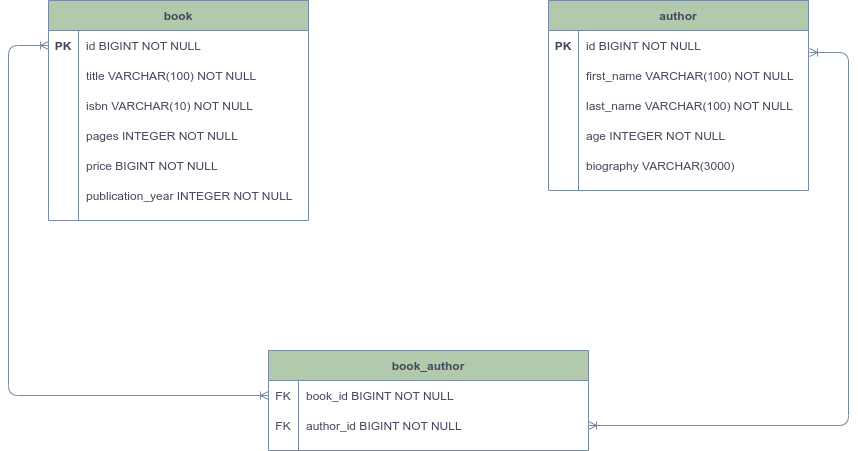

The diagram above was exported from draw.io. Its source (the exported page's mxGraphModel, read from the mxfile embedded in the PNG):
<mxGraphModel dx="1422" dy="774" grid="1" gridSize="10" guides="1" tooltips="1" connect="1" arrows="1" fold="1" page="1" pageScale="1" pageWidth="1169" pageHeight="827" math="0" shadow="0">
  <root>
    <mxCell id="0" />
    <mxCell id="1" parent="0" />
    <mxCell id="DzEWujAE1lmfltK95HPj-129" value="author" style="shape=table;startSize=30;container=1;collapsible=1;childLayout=tableLayout;fixedRows=1;rowLines=0;fontStyle=1;align=center;resizeLast=1;fillColor=#B2C9AB;strokeColor=#788AA3;fontColor=#46495D;" vertex="1" parent="1">
      <mxGeometry x="660" y="150" width="260" height="190" as="geometry" />
    </mxCell>
    <mxCell id="DzEWujAE1lmfltK95HPj-130" value="" style="shape=partialRectangle;collapsible=0;dropTarget=0;pointerEvents=0;fillColor=none;points=[[0,0.5],[1,0.5]];portConstraint=eastwest;top=0;left=0;right=0;bottom=0;strokeColor=#788AA3;fontColor=#46495D;" vertex="1" parent="DzEWujAE1lmfltK95HPj-129">
      <mxGeometry y="30" width="260" height="30" as="geometry" />
    </mxCell>
    <mxCell id="DzEWujAE1lmfltK95HPj-131" value="PK" style="shape=partialRectangle;overflow=hidden;connectable=0;fillColor=none;top=0;left=0;bottom=0;right=0;strokeColor=#788AA3;fontColor=#46495D;fontStyle=1" vertex="1" parent="DzEWujAE1lmfltK95HPj-130">
      <mxGeometry width="30" height="30" as="geometry" />
    </mxCell>
    <mxCell id="DzEWujAE1lmfltK95HPj-132" value="id BIGINT NOT NULL" style="shape=partialRectangle;overflow=hidden;connectable=0;fillColor=none;top=0;left=0;bottom=0;right=0;align=left;spacingLeft=6;strokeColor=#788AA3;fontColor=#46495D;" vertex="1" parent="DzEWujAE1lmfltK95HPj-130">
      <mxGeometry x="30" width="230" height="30" as="geometry" />
    </mxCell>
    <mxCell id="DzEWujAE1lmfltK95HPj-133" value="" style="shape=partialRectangle;collapsible=0;dropTarget=0;pointerEvents=0;fillColor=none;points=[[0,0.5],[1,0.5]];portConstraint=eastwest;top=0;left=0;right=0;bottom=0;strokeColor=#788AA3;fontColor=#46495D;" vertex="1" parent="DzEWujAE1lmfltK95HPj-129">
      <mxGeometry y="60" width="260" height="30" as="geometry" />
    </mxCell>
    <mxCell id="DzEWujAE1lmfltK95HPj-134" value="" style="shape=partialRectangle;overflow=hidden;connectable=0;fillColor=none;top=0;left=0;bottom=0;right=0;strokeColor=#788AA3;fontColor=#46495D;" vertex="1" parent="DzEWujAE1lmfltK95HPj-133">
      <mxGeometry width="30" height="30" as="geometry" />
    </mxCell>
    <mxCell id="DzEWujAE1lmfltK95HPj-135" value="first_name VARCHAR(100) NOT NULL" style="shape=partialRectangle;overflow=hidden;connectable=0;fillColor=none;top=0;left=0;bottom=0;right=0;align=left;spacingLeft=6;strokeColor=#788AA3;fontColor=#46495D;" vertex="1" parent="DzEWujAE1lmfltK95HPj-133">
      <mxGeometry x="30" width="230" height="30" as="geometry" />
    </mxCell>
    <mxCell id="DzEWujAE1lmfltK95HPj-136" value="" style="shape=partialRectangle;collapsible=0;dropTarget=0;pointerEvents=0;fillColor=none;points=[[0,0.5],[1,0.5]];portConstraint=eastwest;top=0;left=0;right=0;bottom=0;strokeColor=#788AA3;fontColor=#46495D;" vertex="1" parent="DzEWujAE1lmfltK95HPj-129">
      <mxGeometry y="90" width="260" height="30" as="geometry" />
    </mxCell>
    <mxCell id="DzEWujAE1lmfltK95HPj-137" value="" style="shape=partialRectangle;overflow=hidden;connectable=0;fillColor=none;top=0;left=0;bottom=0;right=0;strokeColor=#788AA3;fontColor=#46495D;" vertex="1" parent="DzEWujAE1lmfltK95HPj-136">
      <mxGeometry width="30" height="30" as="geometry" />
    </mxCell>
    <mxCell id="DzEWujAE1lmfltK95HPj-138" value="last_name VARCHAR(100) NOT NULL" style="shape=partialRectangle;overflow=hidden;connectable=0;fillColor=none;top=0;left=0;bottom=0;right=0;align=left;spacingLeft=6;strokeColor=#788AA3;fontColor=#46495D;" vertex="1" parent="DzEWujAE1lmfltK95HPj-136">
      <mxGeometry x="30" width="230" height="30" as="geometry" />
    </mxCell>
    <mxCell id="DzEWujAE1lmfltK95HPj-139" value="" style="shape=partialRectangle;collapsible=0;dropTarget=0;pointerEvents=0;fillColor=none;points=[[0,0.5],[1,0.5]];portConstraint=eastwest;top=0;left=0;right=0;bottom=0;strokeColor=#788AA3;fontColor=#46495D;" vertex="1" parent="DzEWujAE1lmfltK95HPj-129">
      <mxGeometry y="120" width="260" height="30" as="geometry" />
    </mxCell>
    <mxCell id="DzEWujAE1lmfltK95HPj-140" value="" style="shape=partialRectangle;overflow=hidden;connectable=0;fillColor=none;top=0;left=0;bottom=0;right=0;strokeColor=#788AA3;fontColor=#46495D;" vertex="1" parent="DzEWujAE1lmfltK95HPj-139">
      <mxGeometry width="30" height="30" as="geometry" />
    </mxCell>
    <mxCell id="DzEWujAE1lmfltK95HPj-141" value="age INTEGER NOT NULL" style="shape=partialRectangle;overflow=hidden;connectable=0;fillColor=none;top=0;left=0;bottom=0;right=0;align=left;spacingLeft=6;strokeColor=#788AA3;fontColor=#46495D;" vertex="1" parent="DzEWujAE1lmfltK95HPj-139">
      <mxGeometry x="30" width="230" height="30" as="geometry" />
    </mxCell>
    <mxCell id="DzEWujAE1lmfltK95HPj-142" value="" style="shape=partialRectangle;collapsible=0;dropTarget=0;pointerEvents=0;fillColor=none;points=[[0,0.5],[1,0.5]];portConstraint=eastwest;top=0;left=0;right=0;bottom=0;strokeColor=#788AA3;fontColor=#46495D;" vertex="1" parent="DzEWujAE1lmfltK95HPj-129">
      <mxGeometry y="150" width="260" height="30" as="geometry" />
    </mxCell>
    <mxCell id="DzEWujAE1lmfltK95HPj-143" value="" style="shape=partialRectangle;overflow=hidden;connectable=0;fillColor=none;top=0;left=0;bottom=0;right=0;strokeColor=#788AA3;fontColor=#46495D;" vertex="1" parent="DzEWujAE1lmfltK95HPj-142">
      <mxGeometry width="30" height="30" as="geometry" />
    </mxCell>
    <mxCell id="DzEWujAE1lmfltK95HPj-144" value="biography VARCHAR(3000)" style="shape=partialRectangle;overflow=hidden;connectable=0;fillColor=none;top=0;left=0;bottom=0;right=0;align=left;spacingLeft=6;strokeColor=#788AA3;fontColor=#46495D;" vertex="1" parent="DzEWujAE1lmfltK95HPj-142">
      <mxGeometry x="30" width="230" height="30" as="geometry" />
    </mxCell>
    <mxCell id="DzEWujAE1lmfltK95HPj-145" value="book" style="shape=table;startSize=30;container=1;collapsible=1;childLayout=tableLayout;fixedRows=1;rowLines=0;fontStyle=1;align=center;resizeLast=1;fillColor=#B2C9AB;strokeColor=#788AA3;fontColor=#46495D;" vertex="1" parent="1">
      <mxGeometry x="160" y="150" width="260" height="220" as="geometry" />
    </mxCell>
    <mxCell id="DzEWujAE1lmfltK95HPj-146" value="" style="shape=partialRectangle;collapsible=0;dropTarget=0;pointerEvents=0;fillColor=none;points=[[0,0.5],[1,0.5]];portConstraint=eastwest;top=0;left=0;right=0;bottom=0;strokeColor=#788AA3;fontColor=#46495D;" vertex="1" parent="DzEWujAE1lmfltK95HPj-145">
      <mxGeometry y="30" width="260" height="30" as="geometry" />
    </mxCell>
    <mxCell id="DzEWujAE1lmfltK95HPj-147" value="PK" style="shape=partialRectangle;overflow=hidden;connectable=0;fillColor=none;top=0;left=0;bottom=0;right=0;strokeColor=#788AA3;fontColor=#46495D;fontStyle=1" vertex="1" parent="DzEWujAE1lmfltK95HPj-146">
      <mxGeometry width="30" height="30" as="geometry" />
    </mxCell>
    <mxCell id="DzEWujAE1lmfltK95HPj-148" value="id BIGINT NOT NULL" style="shape=partialRectangle;overflow=hidden;connectable=0;fillColor=none;top=0;left=0;bottom=0;right=0;align=left;spacingLeft=6;strokeColor=#788AA3;fontColor=#46495D;" vertex="1" parent="DzEWujAE1lmfltK95HPj-146">
      <mxGeometry x="30" width="230" height="30" as="geometry" />
    </mxCell>
    <mxCell id="DzEWujAE1lmfltK95HPj-149" value="" style="shape=partialRectangle;collapsible=0;dropTarget=0;pointerEvents=0;fillColor=none;points=[[0,0.5],[1,0.5]];portConstraint=eastwest;top=0;left=0;right=0;bottom=0;strokeColor=#788AA3;fontColor=#46495D;" vertex="1" parent="DzEWujAE1lmfltK95HPj-145">
      <mxGeometry y="60" width="260" height="30" as="geometry" />
    </mxCell>
    <mxCell id="DzEWujAE1lmfltK95HPj-150" value="" style="shape=partialRectangle;overflow=hidden;connectable=0;fillColor=none;top=0;left=0;bottom=0;right=0;strokeColor=#788AA3;fontColor=#46495D;" vertex="1" parent="DzEWujAE1lmfltK95HPj-149">
      <mxGeometry width="30" height="30" as="geometry" />
    </mxCell>
    <mxCell id="DzEWujAE1lmfltK95HPj-151" value="title VARCHAR(100) NOT NULL" style="shape=partialRectangle;overflow=hidden;connectable=0;fillColor=none;top=0;left=0;bottom=0;right=0;align=left;spacingLeft=6;strokeColor=#788AA3;fontColor=#46495D;" vertex="1" parent="DzEWujAE1lmfltK95HPj-149">
      <mxGeometry x="30" width="230" height="30" as="geometry" />
    </mxCell>
    <mxCell id="DzEWujAE1lmfltK95HPj-152" value="" style="shape=partialRectangle;collapsible=0;dropTarget=0;pointerEvents=0;fillColor=none;points=[[0,0.5],[1,0.5]];portConstraint=eastwest;top=0;left=0;right=0;bottom=0;strokeColor=#788AA3;fontColor=#46495D;" vertex="1" parent="DzEWujAE1lmfltK95HPj-145">
      <mxGeometry y="90" width="260" height="30" as="geometry" />
    </mxCell>
    <mxCell id="DzEWujAE1lmfltK95HPj-153" value="" style="shape=partialRectangle;overflow=hidden;connectable=0;fillColor=none;top=0;left=0;bottom=0;right=0;strokeColor=#788AA3;fontColor=#46495D;" vertex="1" parent="DzEWujAE1lmfltK95HPj-152">
      <mxGeometry width="30" height="30" as="geometry" />
    </mxCell>
    <mxCell id="DzEWujAE1lmfltK95HPj-154" value="isbn VARCHAR(10) NOT NULL" style="shape=partialRectangle;overflow=hidden;connectable=0;fillColor=none;top=0;left=0;bottom=0;right=0;align=left;spacingLeft=6;strokeColor=#788AA3;fontColor=#46495D;" vertex="1" parent="DzEWujAE1lmfltK95HPj-152">
      <mxGeometry x="30" width="230" height="30" as="geometry" />
    </mxCell>
    <mxCell id="DzEWujAE1lmfltK95HPj-155" value="" style="shape=partialRectangle;collapsible=0;dropTarget=0;pointerEvents=0;fillColor=none;points=[[0,0.5],[1,0.5]];portConstraint=eastwest;top=0;left=0;right=0;bottom=0;strokeColor=#788AA3;fontColor=#46495D;" vertex="1" parent="DzEWujAE1lmfltK95HPj-145">
      <mxGeometry y="120" width="260" height="30" as="geometry" />
    </mxCell>
    <mxCell id="DzEWujAE1lmfltK95HPj-156" value="" style="shape=partialRectangle;overflow=hidden;connectable=0;fillColor=none;top=0;left=0;bottom=0;right=0;strokeColor=#788AA3;fontColor=#46495D;" vertex="1" parent="DzEWujAE1lmfltK95HPj-155">
      <mxGeometry width="30" height="30" as="geometry" />
    </mxCell>
    <mxCell id="DzEWujAE1lmfltK95HPj-157" value="pages INTEGER NOT NULL" style="shape=partialRectangle;overflow=hidden;connectable=0;fillColor=none;top=0;left=0;bottom=0;right=0;align=left;spacingLeft=6;strokeColor=#788AA3;fontColor=#46495D;" vertex="1" parent="DzEWujAE1lmfltK95HPj-155">
      <mxGeometry x="30" width="230" height="30" as="geometry" />
    </mxCell>
    <mxCell id="DzEWujAE1lmfltK95HPj-158" value="" style="shape=partialRectangle;collapsible=0;dropTarget=0;pointerEvents=0;fillColor=none;points=[[0,0.5],[1,0.5]];portConstraint=eastwest;top=0;left=0;right=0;bottom=0;strokeColor=#788AA3;fontColor=#46495D;" vertex="1" parent="DzEWujAE1lmfltK95HPj-145">
      <mxGeometry y="150" width="260" height="30" as="geometry" />
    </mxCell>
    <mxCell id="DzEWujAE1lmfltK95HPj-159" value="" style="shape=partialRectangle;overflow=hidden;connectable=0;fillColor=none;top=0;left=0;bottom=0;right=0;strokeColor=#788AA3;fontColor=#46495D;" vertex="1" parent="DzEWujAE1lmfltK95HPj-158">
      <mxGeometry width="30" height="30" as="geometry" />
    </mxCell>
    <mxCell id="DzEWujAE1lmfltK95HPj-160" value="price BIGINT NOT NULL" style="shape=partialRectangle;overflow=hidden;connectable=0;fillColor=none;top=0;left=0;bottom=0;right=0;align=left;spacingLeft=6;strokeColor=#788AA3;fontColor=#46495D;" vertex="1" parent="DzEWujAE1lmfltK95HPj-158">
      <mxGeometry x="30" width="230" height="30" as="geometry" />
    </mxCell>
    <mxCell id="DzEWujAE1lmfltK95HPj-161" value="" style="shape=partialRectangle;collapsible=0;dropTarget=0;pointerEvents=0;fillColor=none;points=[[0,0.5],[1,0.5]];portConstraint=eastwest;top=0;left=0;right=0;bottom=0;strokeColor=#788AA3;fontColor=#46495D;" vertex="1" parent="DzEWujAE1lmfltK95HPj-145">
      <mxGeometry y="180" width="260" height="30" as="geometry" />
    </mxCell>
    <mxCell id="DzEWujAE1lmfltK95HPj-162" value="" style="shape=partialRectangle;overflow=hidden;connectable=0;fillColor=none;top=0;left=0;bottom=0;right=0;strokeColor=#788AA3;fontColor=#46495D;" vertex="1" parent="DzEWujAE1lmfltK95HPj-161">
      <mxGeometry width="30" height="30" as="geometry" />
    </mxCell>
    <mxCell id="DzEWujAE1lmfltK95HPj-163" value="publication_year INTEGER NOT NULL" style="shape=partialRectangle;overflow=hidden;connectable=0;fillColor=none;top=0;left=0;bottom=0;right=0;align=left;spacingLeft=6;strokeColor=#788AA3;fontColor=#46495D;" vertex="1" parent="DzEWujAE1lmfltK95HPj-161">
      <mxGeometry x="30" width="230" height="30" as="geometry" />
    </mxCell>
    <mxCell id="DzEWujAE1lmfltK95HPj-167" value="book_author" style="shape=table;startSize=30;container=1;collapsible=1;childLayout=tableLayout;fixedRows=1;rowLines=0;fontStyle=1;align=center;resizeLast=1;fillColor=#B2C9AB;strokeColor=#788AA3;fontColor=#46495D;" vertex="1" parent="1">
      <mxGeometry x="380" y="500" width="320" height="100" as="geometry" />
    </mxCell>
    <mxCell id="DzEWujAE1lmfltK95HPj-168" value="" style="shape=partialRectangle;collapsible=0;dropTarget=0;pointerEvents=0;fillColor=none;points=[[0,0.5],[1,0.5]];portConstraint=eastwest;top=0;left=0;right=0;bottom=0;strokeColor=#788AA3;fontColor=#46495D;" vertex="1" parent="DzEWujAE1lmfltK95HPj-167">
      <mxGeometry y="30" width="320" height="30" as="geometry" />
    </mxCell>
    <mxCell id="DzEWujAE1lmfltK95HPj-169" value="FK" style="shape=partialRectangle;overflow=hidden;connectable=0;fillColor=none;top=0;left=0;bottom=0;right=0;strokeColor=#788AA3;fontColor=#46495D;" vertex="1" parent="DzEWujAE1lmfltK95HPj-168">
      <mxGeometry width="30" height="30" as="geometry" />
    </mxCell>
    <mxCell id="DzEWujAE1lmfltK95HPj-170" value="book_id BIGINT NOT NULL" style="shape=partialRectangle;overflow=hidden;connectable=0;fillColor=none;top=0;left=0;bottom=0;right=0;align=left;spacingLeft=6;strokeColor=#788AA3;fontColor=#46495D;" vertex="1" parent="DzEWujAE1lmfltK95HPj-168">
      <mxGeometry x="30" width="290" height="30" as="geometry" />
    </mxCell>
    <mxCell id="DzEWujAE1lmfltK95HPj-171" value="" style="shape=partialRectangle;collapsible=0;dropTarget=0;pointerEvents=0;fillColor=none;points=[[0,0.5],[1,0.5]];portConstraint=eastwest;top=0;left=0;right=0;bottom=0;strokeColor=#788AA3;fontColor=#46495D;" vertex="1" parent="DzEWujAE1lmfltK95HPj-167">
      <mxGeometry y="60" width="320" height="30" as="geometry" />
    </mxCell>
    <mxCell id="DzEWujAE1lmfltK95HPj-172" value="FK" style="shape=partialRectangle;overflow=hidden;connectable=0;fillColor=none;top=0;left=0;bottom=0;right=0;strokeColor=#788AA3;fontColor=#46495D;" vertex="1" parent="DzEWujAE1lmfltK95HPj-171">
      <mxGeometry width="30" height="30" as="geometry" />
    </mxCell>
    <mxCell id="DzEWujAE1lmfltK95HPj-173" value="author_id BIGINT NOT NULL" style="shape=partialRectangle;overflow=hidden;connectable=0;fillColor=none;top=0;left=0;bottom=0;right=0;align=left;spacingLeft=6;strokeColor=#788AA3;fontColor=#46495D;" vertex="1" parent="DzEWujAE1lmfltK95HPj-171">
      <mxGeometry x="30" width="290" height="30" as="geometry" />
    </mxCell>
    <mxCell id="DzEWujAE1lmfltK95HPj-180" value="" style="edgeStyle=orthogonalEdgeStyle;fontSize=12;html=1;endArrow=ERoneToMany;startArrow=ERoneToMany;fontColor=#46495D;strokeColor=#788AA3;fillColor=#B2C9AB;exitX=0;exitY=0.5;exitDx=0;exitDy=0;entryX=0;entryY=0.5;entryDx=0;entryDy=0;" edge="1" parent="1" source="DzEWujAE1lmfltK95HPj-168" target="DzEWujAE1lmfltK95HPj-146">
      <mxGeometry width="100" height="100" relative="1" as="geometry">
        <mxPoint x="480" y="440" as="sourcePoint" />
        <mxPoint x="280" y="390" as="targetPoint" />
        <Array as="points">
          <mxPoint x="120" y="545" />
          <mxPoint x="120" y="195" />
        </Array>
      </mxGeometry>
    </mxCell>
    <mxCell id="DzEWujAE1lmfltK95HPj-181" value="" style="edgeStyle=orthogonalEdgeStyle;fontSize=12;html=1;endArrow=ERoneToMany;startArrow=ERoneToMany;fontColor=#46495D;strokeColor=#788AA3;fillColor=#B2C9AB;entryX=1.004;entryY=0.733;entryDx=0;entryDy=0;entryPerimeter=0;exitX=1;exitY=0.5;exitDx=0;exitDy=0;" edge="1" parent="1" source="DzEWujAE1lmfltK95HPj-171" target="DzEWujAE1lmfltK95HPj-130">
      <mxGeometry width="100" height="100" relative="1" as="geometry">
        <mxPoint x="780" y="510" as="sourcePoint" />
        <mxPoint x="880" y="410" as="targetPoint" />
        <Array as="points">
          <mxPoint x="960" y="575" />
          <mxPoint x="960" y="202" />
        </Array>
      </mxGeometry>
    </mxCell>
  </root>
</mxGraphModel>